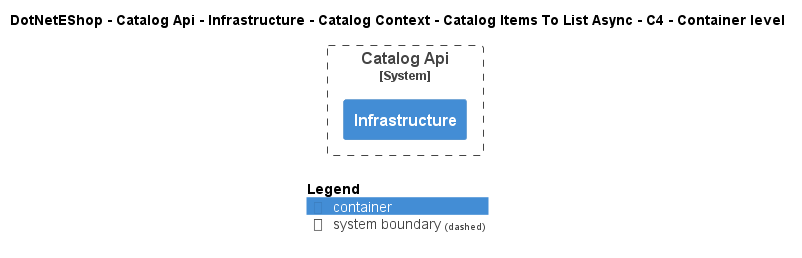

The diagram above was rendered by PlantUML. Its source (embedded in the PNG):
@startuml
!include ..\..\..\..\..\..\..\..\..\.c4s\C4_Container.puml

AddElementTag("c4interflow:lifecycle:new", $bgColor=green, $fontColor=#ffffff, $borderColor=green, $shadowing="False")
AddElementTag("c4interflow:lifecycle:changed", $bgColor=orange, $fontColor=#ffffff, $borderColor=orange, $shadowing="False")
AddElementTag("c4interflow:lifecycle:removed", $bgColor=red, $fontColor=#ffffff, $borderColor=red, $shadowing="False")

AddRelTag("c4interflow:lifecycle:new", $textColor=green, $lineColor=green)
AddRelTag("c4interflow:lifecycle:changed", $textColor=orange, $lineColor=orange)
AddRelTag("c4interflow:lifecycle:removed", $textColor=red, $lineColor=red)

SHOW_PERSON_PORTRAIT()
LAYOUT_TOP_DOWN()

skinparam linetype polyline

title DotNetEShop - Catalog Api - Infrastructure - Catalog Context - Catalog Items To List Async - C4 - Container level


System_Boundary(DotNetEShop.SoftwareSystems.CatalogApi, "Catalog Api") {
    Container(DotNetEShop.SoftwareSystems.CatalogApi.Containers.Infrastructure, "Infrastructure", "", "")
}



SHOW_LEGEND()
@enduml